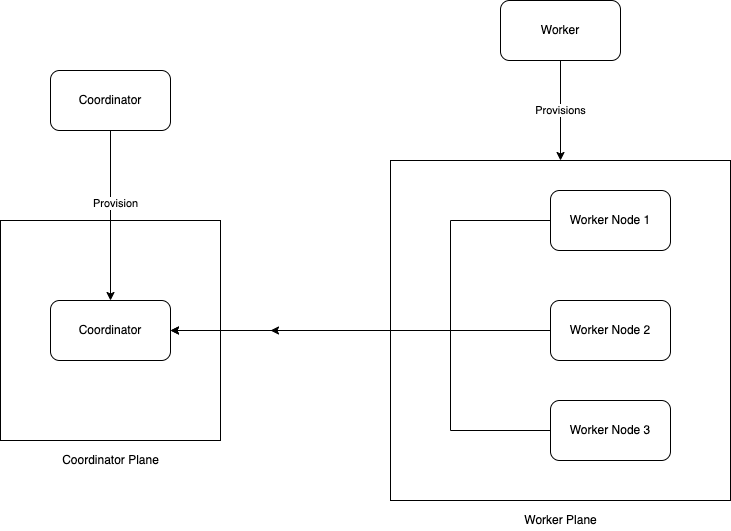

The diagram above was exported from draw.io. Its source (the exported page's mxGraphModel, read from the mxfile embedded in the PNG):
<mxGraphModel dx="1298" dy="845" grid="1" gridSize="10" guides="1" tooltips="1" connect="1" arrows="1" fold="1" page="1" pageScale="1" pageWidth="827" pageHeight="1169" math="0" shadow="0">
  <root>
    <mxCell id="0" />
    <mxCell id="1" parent="0" />
    <mxCell id="JUME8Gq6UXUko2T_eZSx-11" value="" style="whiteSpace=wrap;html=1;aspect=fixed;" vertex="1" parent="1">
      <mxGeometry x="50" y="230" width="220" height="220" as="geometry" />
    </mxCell>
    <mxCell id="JUME8Gq6UXUko2T_eZSx-10" value="" style="whiteSpace=wrap;html=1;aspect=fixed;" vertex="1" parent="1">
      <mxGeometry x="440" y="170" width="340" height="340" as="geometry" />
    </mxCell>
    <mxCell id="JUME8Gq6UXUko2T_eZSx-1" value="Coordinator" style="rounded=1;whiteSpace=wrap;html=1;" vertex="1" parent="1">
      <mxGeometry x="100" y="310" width="120" height="60" as="geometry" />
    </mxCell>
    <mxCell id="JUME8Gq6UXUko2T_eZSx-6" style="edgeStyle=orthogonalEdgeStyle;rounded=0;orthogonalLoop=1;jettySize=auto;html=1;entryX=1;entryY=0.5;entryDx=0;entryDy=0;" edge="1" parent="1" source="JUME8Gq6UXUko2T_eZSx-2" target="JUME8Gq6UXUko2T_eZSx-1">
      <mxGeometry relative="1" as="geometry">
        <Array as="points">
          <mxPoint x="500" y="230" />
          <mxPoint x="500" y="340" />
        </Array>
      </mxGeometry>
    </mxCell>
    <mxCell id="JUME8Gq6UXUko2T_eZSx-2" value="Worker Node 1" style="rounded=1;whiteSpace=wrap;html=1;" vertex="1" parent="1">
      <mxGeometry x="600" y="200" width="120" height="60" as="geometry" />
    </mxCell>
    <mxCell id="JUME8Gq6UXUko2T_eZSx-7" style="edgeStyle=orthogonalEdgeStyle;rounded=0;orthogonalLoop=1;jettySize=auto;html=1;" edge="1" parent="1" source="JUME8Gq6UXUko2T_eZSx-3">
      <mxGeometry relative="1" as="geometry">
        <mxPoint x="320" y="340" as="targetPoint" />
      </mxGeometry>
    </mxCell>
    <mxCell id="JUME8Gq6UXUko2T_eZSx-3" value="Worker Node 2" style="rounded=1;whiteSpace=wrap;html=1;" vertex="1" parent="1">
      <mxGeometry x="600" y="310" width="120" height="60" as="geometry" />
    </mxCell>
    <mxCell id="JUME8Gq6UXUko2T_eZSx-8" style="edgeStyle=orthogonalEdgeStyle;rounded=0;orthogonalLoop=1;jettySize=auto;html=1;entryX=1;entryY=0.5;entryDx=0;entryDy=0;" edge="1" parent="1" source="JUME8Gq6UXUko2T_eZSx-4" target="JUME8Gq6UXUko2T_eZSx-1">
      <mxGeometry relative="1" as="geometry">
        <Array as="points">
          <mxPoint x="500" y="440" />
          <mxPoint x="500" y="340" />
        </Array>
      </mxGeometry>
    </mxCell>
    <mxCell id="JUME8Gq6UXUko2T_eZSx-4" value="Worker Node 3" style="rounded=1;whiteSpace=wrap;html=1;" vertex="1" parent="1">
      <mxGeometry x="600" y="410" width="120" height="60" as="geometry" />
    </mxCell>
    <mxCell id="JUME8Gq6UXUko2T_eZSx-12" value="Coordinator Plane" style="text;html=1;align=center;verticalAlign=middle;resizable=0;points=[];autosize=1;strokeColor=none;fillColor=none;" vertex="1" parent="1">
      <mxGeometry x="105" y="460" width="110" height="20" as="geometry" />
    </mxCell>
    <mxCell id="JUME8Gq6UXUko2T_eZSx-13" value="Worker Plane" style="text;html=1;align=center;verticalAlign=middle;resizable=0;points=[];autosize=1;strokeColor=none;fillColor=none;" vertex="1" parent="1">
      <mxGeometry x="565" y="520" width="90" height="20" as="geometry" />
    </mxCell>
    <mxCell id="JUME8Gq6UXUko2T_eZSx-15" style="edgeStyle=orthogonalEdgeStyle;rounded=0;orthogonalLoop=1;jettySize=auto;html=1;" edge="1" parent="1" source="JUME8Gq6UXUko2T_eZSx-14" target="JUME8Gq6UXUko2T_eZSx-1">
      <mxGeometry relative="1" as="geometry" />
    </mxCell>
    <mxCell id="JUME8Gq6UXUko2T_eZSx-16" value="Provision" style="edgeLabel;html=1;align=center;verticalAlign=middle;resizable=0;points=[];" vertex="1" connectable="0" parent="JUME8Gq6UXUko2T_eZSx-15">
      <mxGeometry x="-0.1579" y="4" relative="1" as="geometry">
        <mxPoint as="offset" />
      </mxGeometry>
    </mxCell>
    <mxCell id="JUME8Gq6UXUko2T_eZSx-14" value="Coordinator" style="rounded=1;whiteSpace=wrap;html=1;" vertex="1" parent="1">
      <mxGeometry x="100" y="80" width="120" height="60" as="geometry" />
    </mxCell>
    <mxCell id="JUME8Gq6UXUko2T_eZSx-22" value="Provisions" style="edgeStyle=orthogonalEdgeStyle;rounded=0;orthogonalLoop=1;jettySize=auto;html=1;entryX=0.5;entryY=0;entryDx=0;entryDy=0;" edge="1" parent="1" source="JUME8Gq6UXUko2T_eZSx-19" target="JUME8Gq6UXUko2T_eZSx-10">
      <mxGeometry relative="1" as="geometry" />
    </mxCell>
    <mxCell id="JUME8Gq6UXUko2T_eZSx-19" value="Worker" style="rounded=1;whiteSpace=wrap;html=1;" vertex="1" parent="1">
      <mxGeometry x="550" y="10" width="120" height="60" as="geometry" />
    </mxCell>
  </root>
</mxGraphModel>